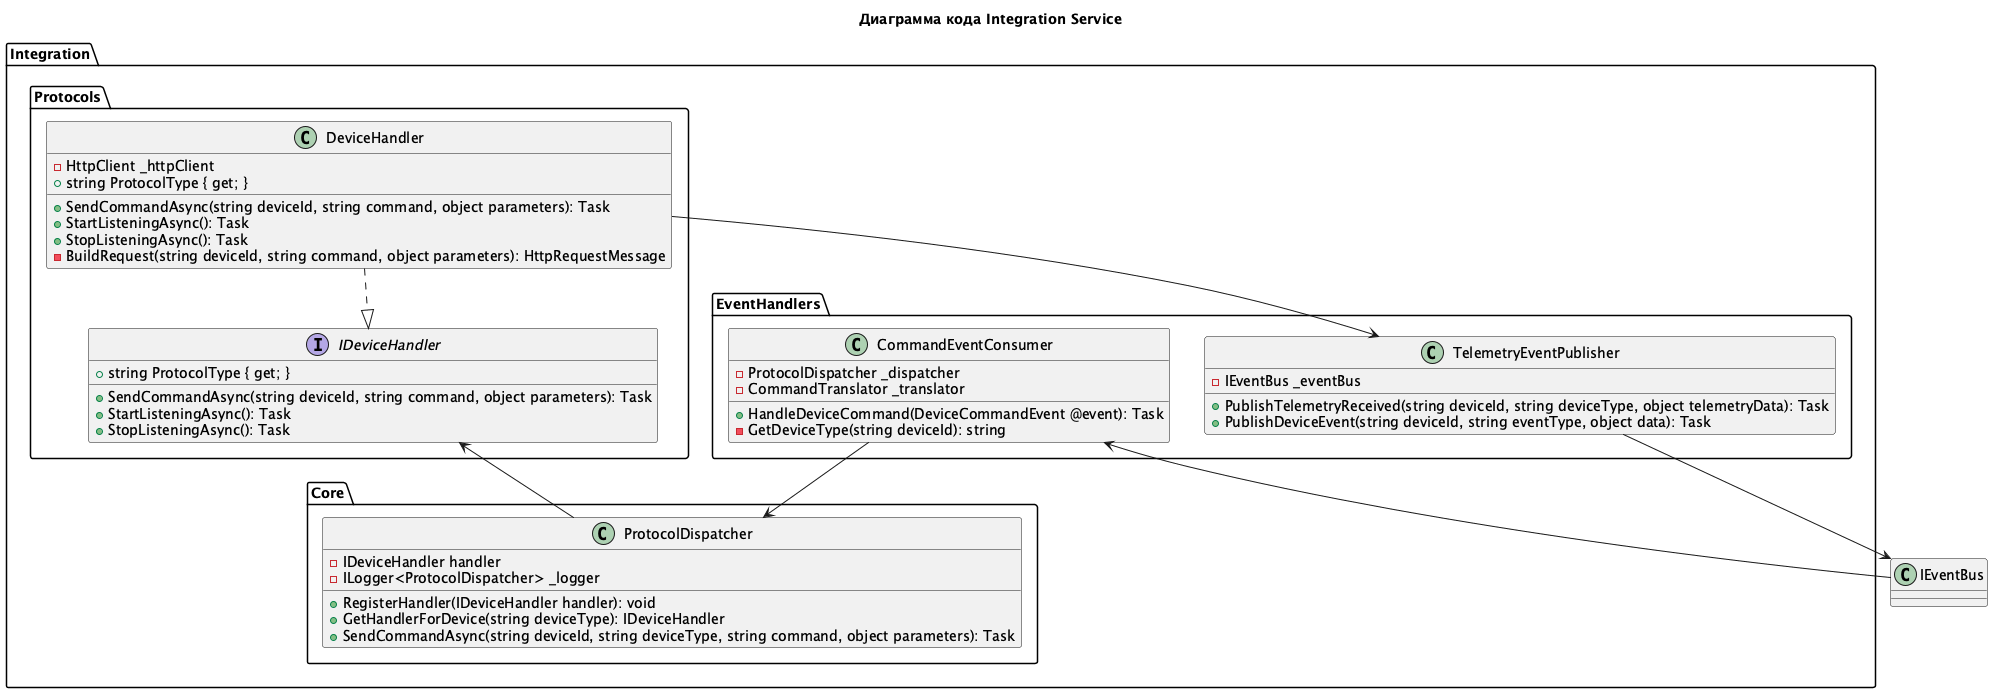

The diagram above was rendered by PlantUML. Its source (embedded in the PNG):
@startuml
title Диаграмма кода Integration Service

package "Integration.Protocols" {
  interface IDeviceHandler {
    + string ProtocolType { get; }
    + SendCommandAsync(string deviceId, string command, object parameters): Task
    + StartListeningAsync(): Task
    + StopListeningAsync(): Task
  }

  class DeviceHandler {
    - HttpClient _httpClient
    + string ProtocolType { get; }
    + SendCommandAsync(string deviceId, string command, object parameters): Task
    + StartListeningAsync(): Task
    + StopListeningAsync(): Task
    - BuildRequest(string deviceId, string command, object parameters): HttpRequestMessage
  }
}

package "Integration.Core" {
  class ProtocolDispatcher {
    - IDeviceHandler handler
    - ILogger<ProtocolDispatcher> _logger
    + RegisterHandler(IDeviceHandler handler): void
    + GetHandlerForDevice(string deviceType): IDeviceHandler
    + SendCommandAsync(string deviceId, string deviceType, string command, object parameters): Task
  }

}

package "Integration.EventHandlers" {
  class CommandEventConsumer {
    - ProtocolDispatcher _dispatcher
    - CommandTranslator _translator
    + HandleDeviceCommand(DeviceCommandEvent @event): Task
    - GetDeviceType(string deviceId): string
  }

  class TelemetryEventPublisher {
    - IEventBus _eventBus
    + PublishTelemetryReceived(string deviceId, string deviceType, object telemetryData): Task
    + PublishDeviceEvent(string deviceId, string eventType, object data): Task
  }
}

DeviceHandler ..|> IDeviceHandler

ProtocolDispatcher --> IDeviceHandler

CommandEventConsumer --> ProtocolDispatcher
TelemetryEventPublisher --> IEventBus
IEventBus --> CommandEventConsumer
DeviceHandler --> TelemetryEventPublisher
@enduml